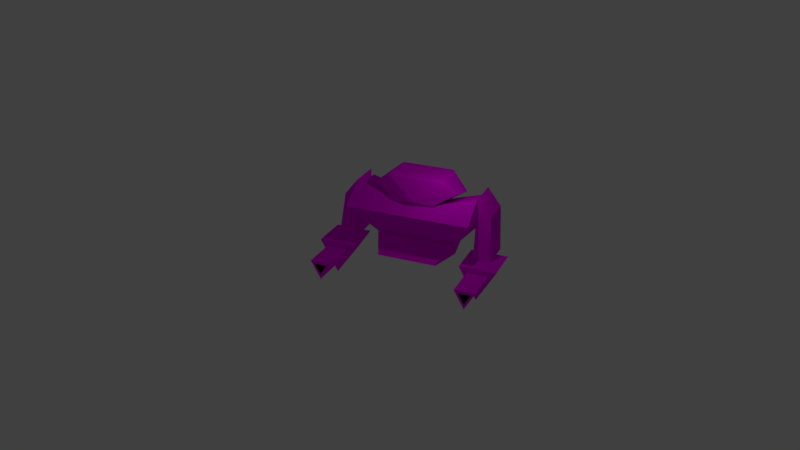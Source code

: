 # Source: HulkDemo.blend  (saved by Blender 2.81.16; exported with 4.5.12 LTS)
import bpy
from mathutils import Matrix  # noqa: F401  (used for matrix-valued properties, if any)

bpy.ops.wm.read_factory_settings(use_empty=True)
scene = bpy.context.scene
scene.name = 'Scene'

# ---- collections
col_collection_1 = bpy.data.collections.new('Collection 1'); scene.collection.children.link(col_collection_1)

# ---- images (referenced by path relative to the original .blend; pixels are not part of the script)
import os
ASSET_DIR = os.environ.get("B2B_ASSET_DIR", "")  # directory of the original .blend (textures are referenced by path, not embedded)
HERE = os.path.dirname(os.path.abspath(__file__))  # packed textures are extracted next to this script under _unpacked/

def load_image(name, relpath, width, height, colorspace="sRGB"):
    """Load a texture the original file referenced (path relative to the .blend, or extracted next to this script)."""
    p = next((c for c in (os.path.join(HERE, relpath), os.path.join(ASSET_DIR, relpath)) if relpath and os.path.exists(c)), "")
    if p:
        img = bpy.data.images.load(p, check_existing=True)
        img.name = name
    else:  # same state as the original file: an image datablock whose file is absent (Cycles renders it pink)
        img = bpy.data.images.new(name, width, height)
        img.source = "FILE"
        img.filepath = "//" + (relpath or name)
    img.colorspace_settings.name = colorspace
    return img
img_rbot010_png = load_image('rbot010.png', 'rbot010.png', 1024, 1024, 'sRGB')
img_rbot012_png = load_image('rbot012.png', 'rbot012.png', 1024, 1024, 'sRGB')
img_rbot011_png = load_image('rbot011.png', 'rbot011.png', 1024, 1024, 'sRGB')

# ---- materials (node trees are filled in below, after node groups)
mat_rbot010 = bpy.data.materials.new('RBOT010')
mat_rbot010.alpha_threshold = 0.0
mat_rbot010.use_transparent_shadow = False
mat_rbot010.roughness = 0.5
mat_rbot012 = bpy.data.materials.new('RBOT012')
mat_rbot012.alpha_threshold = 0.0
mat_rbot012.use_transparent_shadow = False
mat_rbot012.roughness = 0.5
mat_black = bpy.data.materials.new('BLACK')
mat_black.alpha_threshold = 0.0
mat_black.use_transparent_shadow = False
mat_black.diffuse_color = (0.0, 0.0, 0.0, 1.0)
mat_black.roughness = 0.5
mat_rbot011 = bpy.data.materials.new('RBOT011')
mat_rbot011.alpha_threshold = 0.0
mat_rbot011.use_transparent_shadow = False
mat_rbot011.roughness = 0.5

# ---- material node trees
mat_rbot010.use_nodes = True; mat_rbot010.node_tree.nodes.clear()
_N = mat_rbot010.node_tree.nodes; _L = mat_rbot010.node_tree.links
n0 = _N.new('ShaderNodeOutputMaterial'); n0.name = 'Material Output'; n0.location = (300, 300)
n1 = _N.new('ShaderNodeBsdfDiffuse'); n1.name = 'Diffuse BSDF'; n1.location = (10, 300)
n1.inputs[1].default_value = 0.5
n2 = _N.new('ShaderNodeTexImage'); n2.name = 'Image Texture'; n2.location = (-190, 280)
n2.image = img_rbot010_png
n2.interpolation = 'Closest'
_L.new(n1.outputs[0], n0.inputs[0])
_L.new(n2.outputs[0], n1.inputs[0])
n0.is_active_output = True
mat_rbot012.use_nodes = True; mat_rbot012.node_tree.nodes.clear()
_N = mat_rbot012.node_tree.nodes; _L = mat_rbot012.node_tree.links
n0 = _N.new('ShaderNodeOutputMaterial'); n0.name = 'Material Output'; n0.location = (300, 300)
n1 = _N.new('ShaderNodeBsdfDiffuse'); n1.name = 'Diffuse BSDF'; n1.location = (10, 300)
n1.inputs[1].default_value = 0.5
n2 = _N.new('ShaderNodeTexImage'); n2.name = 'Image Texture'; n2.location = (-280, 280)
n2.image = img_rbot012_png
n2.interpolation = 'Closest'
_L.new(n1.outputs[0], n0.inputs[0])
_L.new(n2.outputs[0], n1.inputs[0])
n0.is_active_output = True
mat_rbot011.use_nodes = True; mat_rbot011.node_tree.nodes.clear()
_N = mat_rbot011.node_tree.nodes; _L = mat_rbot011.node_tree.links
n0 = _N.new('ShaderNodeOutputMaterial'); n0.name = 'Material Output'; n0.location = (300, 300)
n1 = _N.new('ShaderNodeBsdfDiffuse'); n1.name = 'Diffuse BSDF'; n1.location = (10, 300)
n1.inputs[1].default_value = 0.5
n2 = _N.new('ShaderNodeTexImage'); n2.name = 'Image Texture'; n2.location = (-280, 280)
n2.image = img_rbot011_png
n2.interpolation = 'Closest'
_L.new(n1.outputs[0], n0.inputs[0])
_L.new(n2.outputs[0], n1.inputs[0])
n0.is_active_output = True

# ---- world
world_world = bpy.data.worlds.new('World'); scene.world = world_world
world_world.color = (0.05088, 0.05088, 0.05088)
world_world.use_sun_shadow = False
world_world.sun_shadow_jitter_overblur = 0.0
world_world.cycles.sampling_method = 'MANUAL'

# ---- cameras
cam_camera = bpy.data.cameras.new('Camera')
cam_camera.clip_end = 100.0
cam_camera.lens = 35.0
cam_camera.sensor_width = 32.0
cam_camera.sensor_height = 18.0
cam_camera.ortho_scale = 7.314
cam_camera.dof.focus_distance = 0.0
cam_camera.dof.aperture_fstop = 128.0

# ---- lights
light_lamp = bpy.data.lights.new('Lamp', 'POINT')
light_lamp.transmission_factor = 0.0
light_lamp.cutoff_distance = 30.0
light_lamp.energy = 100.0
light_lamp.shadow_buffer_clip_start = 1.001
light_lamp.shadow_soft_size = 0.1
light_lamp.shadow_maximum_resolution = 0.006
light_lamp.use_absolute_resolution = True

# ---- meshes
me_heh0_002 = bpy.data.meshes.new('heh0.002')
me_heh0_002.from_pydata([(-1.717, -2.069, -1.502), (2.094, -0.3623, -0.7635), (2.846, 0.188, 0.04044), (2.404, -0.3623, -0.7635), (2.496, -0.3623, -0.7635), (2.283, 1.453, -0.02519), (-2.315, 1.426, -0.0238), (-2.508, 0.4502, -0.4274), (-2.026, -0.3623, -0.7635), (1.238, -0.3623, -0.7635), (2.295, 1.426, -0.0238), (-2.701, 0.188, 0.04044), (-3.713, -2.073, 1.241), (-2.496, -0.3623, -0.7635), (-3.403, 1.452, -0.01286), (-2.258, -0.3623, -0.7635), (-1.238, -0.3623, -0.7635), (-2.36, -0.5929, -0.4933), (-2.005, -0.3479, -0.7804), (3.713, -2.073, 1.241), (-2.307, 1.453, -0.02519), (-1.717, 1.528, -2.349), (1.238, 2.073, 0.2439), (-3.713, 2.073, 0.2439), (2.654, 0.4502, -0.4274), (-1.238, 1.942, 1.048), (-1.238, -0.6154, 1.589), (1.238, 1.942, 1.048), (1.238, -0.6154, 1.589), (-1.238, 2.073, 0.2439), (3.713, 2.073, 0.2439), (-3.713, 1.942, 1.809), (3.713, 1.942, 1.809), (-1.238, -2.073, 1.241), (3.713, -0.6154, 2.349), (1.238, -2.073, 1.241), (-3.713, -0.6154, 2.349), (-3.713, 1.439, 0.3964), (1.863, -2.069, -1.502), (1.863, 1.528, -2.349)], [], [(0, 38, 5, 20, 18), (1, 10, 24, 3), (24, 2, 38, 39), (4, 30, 19), (15, 7, 6, 8), (20, 21, 7, 11, 6), (6, 7, 15, 13, 14, 23, 29, 22, 30, 4, 3, 24, 10), (8, 18, 20, 6, 11, 17), (6, 10, 1, 9, 16, 8), (37, 14, 13, 12), (16, 12, 13, 15, 8), (16, 35, 33), (12, 16, 33), (9, 35, 16), (9, 19, 35), (0, 18, 8, 17), (19, 9, 1, 3, 4), (20, 5, 39, 21), (25, 31, 36, 26), (23, 14, 37), (39, 5, 10, 2, 24), (26, 28, 27, 25), (25, 22, 29), (27, 22, 25), (27, 30, 22), (25, 29, 31), (32, 30, 27), (35, 28, 33), (33, 26, 12), (33, 28, 26), (34, 32, 27, 28), (12, 26, 36), (35, 34, 28), (31, 29, 23), (19, 34, 35), (31, 23, 37, 12, 36), (34, 19, 30, 32), (21, 39, 38, 0), (21, 0, 17, 11, 7), (5, 38, 2, 10)])
_uv = me_heh0_002.uv_layers.new(name='UVMap')
_uv.uv.foreach_set('vector', [-0.1166, 0.05252, 1.15, 0.05252, 1.021, 0.3674, -0.02672, 0.3674, -0.07269, 0.2064, 0.9782, 0.185, 1.024, 0.3672, 1.106, 0.2678, 1.049, 0.185, 1.15, 0.2613, 1.15, 0.3131, 1.15, 0.05252, 1.15, 0.04852, 1.07, 0.185, 1.348, 0.4331, 1.348, 0.6786, -0.01559, 0.185, -0.07268, 0.2678, -0.02863, 0.3672, 0.03731, 0.185, -0.02672, 0.3674, -0.1166, 0.04852, -0.1166, 0.2613, -0.1166, 0.3131, -0.02863, 0.3663, -0.02863, 0.3672, -0.07268, 0.2678, -0.01559, 0.185, -0.06987, 0.185, -0.277, 0.3698, -0.3478, 0.4331, 0.2174, 0.4331, 0.7826, 0.4331, 1.348, 0.4331, 1.07, 0.185, 1.049, 0.185, 1.106, 0.2678, 1.024, 0.3672, -0.07527, 0.2074, -0.07269, 0.2064, -0.02672, 0.3674, -0.02863, 0.3663, -0.1166, 0.3131, -0.1166, 0.223, -0.02863, 0.3672, 1.024, 0.3672, 0.9782, 0.185, 0.7826, 0.185, 0.2174, 0.185, 0.03731, 0.185, -0.3478, 0.4706, -0.277, 0.3698, -0.06987, 0.185, -0.3478, 0.6786, 0.2174, 0.185, -0.3478, 0.6786, -0.06987, 0.185, -0.01559, 0.185, 0.03731, 0.185, 0.2174, 0.185, 0.7826, 0.6786, 0.2174, 0.6786, -0.3478, 0.6786, 0.2174, 0.185, 0.2174, 0.6786, 0.7826, 0.185, 0.7826, 0.6786, 0.2174, 0.185, 0.7826, 0.185, 1.348, 0.6786, 0.7826, 0.6786, -0.1166, 0.05252, -0.07269, 0.2064, -0.07527, 0.2074, -0.1166, 0.223, 1.348, 0.6786, 0.7826, 0.185, 0.9782, 0.185, 1.049, 0.185, 1.07, 0.185, -0.02672, 0.3674, 1.021, 0.3674, 1.15, 0.04852, -0.1166, 0.04852, 0.2174, 0.6311, -0.3478, 0.8184, -0.3478, 0.9515, 0.2174, 0.7641, -0.3478, 0.4331, -0.277, 0.3698, -0.3478, 0.4706, 1.15, 0.04852, 1.021, 0.3674, 1.024, 0.3663, 1.15, 0.3131, 1.15, 0.2613, 0.2174, 0.7641, 0.7826, 0.7641, 0.7826, 0.6311, 0.2174, 0.6311, 0.2174, 0.6311, 0.7826, 0.4331, 0.2174, 0.4331, 0.7826, 0.6311, 0.7826, 0.4331, 0.2174, 0.6311, 0.7826, 0.6311, 1.348, 0.4331, 0.7826, 0.4331, 0.2174, 0.6311, 0.2174, 0.4331, -0.3478, 0.8184, 1.348, 0.8184, 1.348, 0.4331, 0.7826, 0.6311, 0.7826, 0.6786, 0.7826, 0.7641, 0.2174, 0.6786, 0.2174, 0.6786, 0.2174, 0.7641, -0.3478, 0.6786, 0.2174, 0.6786, 0.7826, 0.7641, 0.2174, 0.7641, 1.348, 0.9515, 1.348, 0.8184, 0.7826, 0.6311, 0.7826, 0.7641, -0.3478, 0.6786, 0.2174, 0.7641, -0.3478, 0.9515, 0.7826, 0.6786, 1.348, 0.9515, 0.7826, 0.7641, -0.3478, 0.8184, 0.2174, 0.4331, -0.3478, 0.4331, 1.348, 0.6786, 1.348, 0.9515, 0.7826, 0.6786, -0.3478, 0.8184, -0.3478, 0.4331, -0.3478, 0.4706, -0.3478, 0.6786, -0.3478, 0.9515, 1.348, 0.9515, 1.348, 0.6786, 1.348, 0.4331, 1.348, 0.8184, -0.1166, 0.04852, 1.15, 0.04852, 1.15, 0.05252, -0.1166, 0.05252, -0.1166, 0.04852, -0.1166, 0.05252, -0.1166, 0.223, -0.1166, 0.3131, -0.1166, 0.2613, 1.021, 0.3674, 1.15, 0.05252, 1.15, 0.3131, 1.024, 0.3663])
me_heh0_002.materials.append(mat_rbot010)
me_heh0_002.use_remesh_preserve_volume = False
me_heh0_002.use_remesh_preserve_attributes = False
me_heh0_002.use_mirror_vertex_groups = False
me_heh0_002.update()
me_heh4_003 = bpy.data.meshes.new('heh4.003')
me_heh4_003.from_pydata([(-0.02806, -1.27, -2.537), (-0.02806, 1.062, 1.115), (-0.02806, 0.6998, -2.537), (1.047, 0.6998, -2.537), (-0.02806, -0.9079, 1.115), (1.047, -1.27, -2.537), (0.8082, -0.9079, 0.04985), (0.8082, 1.062, 0.04985)], [], [(6, 0, 5), (4, 0, 6), (7, 2, 1), (3, 2, 7), (0, 2, 3, 5), (4, 1, 2, 0), (6, 7, 1, 4), (5, 3, 7, 6)])
_uv = me_heh4_003.uv_layers.new(name='UVMap')
_uv.uv.foreach_set('vector', [0.5566, 0.6175, 0.4313, 0.2179, 0.5687, 0.2179, 0.4062, 0.7821, 0.4313, 0.2179, 0.5566, 0.6175, 0.9601, 0.6175, 0.09381, 0.2179, 0.06873, 0.7821, 0.9062, 0.2179, 0.09381, 0.2179, 0.9601, 0.6175, 0.4313, 0.2179, 0.09381, 0.2179, 0.9062, 0.2179, 0.5687, 0.2179, 0.4062, 0.7821, 0.06873, 0.7821, 0.09381, 0.2179, 0.4313, 0.2179, 0.5566, 0.6175, 0.9601, 0.6175, 0.06873, 0.7821, 0.4062, 0.7821, 0.5687, 0.2179, 0.9062, 0.2179, 0.9601, 0.6175, 0.5566, 0.6175])
me_heh4_003.materials.append(mat_rbot010)
me_heh4_003.use_remesh_preserve_volume = False
me_heh4_003.use_remesh_preserve_attributes = False
me_heh4_003.use_mirror_vertex_groups = False
me_heh4_003.update()
me_heh5 = bpy.data.meshes.new('heh5')
me_heh5.from_pydata([(1.12, 0.8116, 0.6918), (1.12, -1.52, 0.6918), (0.0002289, -1.544, -0.6876), (0.6281, -3.753, 0.3999), (0.6281, -1.544, 0.3999), (-0.6276, -3.753, 0.3999), (-0.6276, -1.544, 0.3999), (0.0, -1.52, -1.248), (-1.12, 0.8116, 0.6918), (0.0, 1.39, -0.8857), (0.0002289, -3.753, -0.6876), (0.3564, -3.767, 0.2349), (0.002029, -3.767, -0.3789), (-0.3523, -3.767, 0.2349), (-1.12, -1.52, 0.6918)], [], [(1, 9, 0), (1, 14, 7), (2, 4, 3, 10), (4, 6, 5, 3), (6, 2, 10, 5), (7, 9, 1), (7, 8, 9), (14, 8, 7), (9, 8, 0), (3, 5, 10), (11, 13, 12), (0, 8, 14, 1)])
me_heh5.polygons.foreach_set('material_index', [0, 0, 1, 1, 1, 0, 0, 0, 0, 1, 2, 0])
_uv = me_heh5.uv_layers.new(name='UVMap')
_uv.uv.foreach_set('vector', [0.6364, 0.0, 1.0, 0.8585, 0.6364, 1.0, 0.6364, 0.0, 0.3636, 0.0, 1.0, 0.0, 4.578e-05, 0.02563, 0.3451, 0.02563, 0.3451, 0.9991, 4.578e-05, 0.9991, 0.3451, 0.02563, 0.6548, 0.02563, 0.6548, 0.9991, 0.3451, 0.9991, 0.6548, 0.02563, 4.578e-05, 0.02563, 4.578e-05, 0.9991, 0.6548, 0.9991, 1.0, 0.0, 1.0, 0.8585, 0.6364, 0.0, 1.0, 0.0, 0.3636, 1.0, 1.0, 0.8585, 0.3636, 0.0, 0.3636, 1.0, 1.0, 0.0, 1.0, 0.8585, 0.3636, 1.0, 0.6364, 1.0, 0.3451, 0.9991, 0.6548, 0.9991, 4.578e-05, 0.9991, 0.0, 0.0, 0.0, 0.0, 0.0, 0.0, 0.6364, 1.0, 0.3636, 1.0, 0.3636, 0.0, 0.6364, 0.0])
me_heh5.materials.append(mat_rbot010)
me_heh5.materials.append(mat_rbot012)
me_heh5.materials.append(mat_black)
me_heh5.use_remesh_preserve_volume = False
me_heh5.use_remesh_preserve_attributes = False
me_heh5.use_mirror_vertex_groups = False
me_heh5.update()
me_heh2_003 = bpy.data.meshes.new('heh2.003')
me_heh2_003.from_pydata([(-1.008, -1.27, -2.51), (0.06717, -1.27, -2.51), (0.06717, -0.9078, 1.142), (0.06717, 0.6999, -2.51), (-0.7691, 1.062, 0.07712), (-1.008, 0.6999, -2.51), (0.06717, 1.062, 1.142), (-0.7691, -0.9078, 0.07712)], [], [(1, 7, 0), (1, 2, 7), (3, 4, 6), (3, 5, 4), (3, 1, 0, 5), (3, 6, 2, 1), (6, 4, 7, 2), (4, 5, 0, 7)])
_uv = me_heh2_003.uv_layers.new(name='UVMap')
_uv.uv.foreach_set('vector', [0.559, 0.2178, 0.4292, 0.6174, 0.422, 0.2178, 0.559, 0.2178, 0.5817, 0.782, 0.4292, 0.6174, 0.9183, 0.2178, 0.05051, 0.6174, 0.941, 0.782, 0.9183, 0.2178, 0.1048, 0.2178, 0.05051, 0.6174, 0.9183, 0.2178, 0.559, 0.2178, 0.422, 0.2178, 0.1048, 0.2178, 0.9183, 0.2178, 0.941, 0.782, 0.5817, 0.782, 0.559, 0.2178, 0.941, 0.782, 0.05051, 0.6174, 0.4292, 0.6174, 0.5817, 0.782, 0.05051, 0.6174, 0.1048, 0.2178, 0.422, 0.2178, 0.4292, 0.6174])
me_heh2_003.materials.append(mat_rbot010)
me_heh2_003.use_remesh_preserve_volume = False
me_heh2_003.use_remesh_preserve_attributes = False
me_heh2_003.use_mirror_vertex_groups = False
me_heh2_003.update()
me_heh3_003 = bpy.data.meshes.new('heh3.003')
me_heh3_003.from_pydata([(0.0, 1.39, -0.8855), (-1.12, 0.8117, 0.692), (-1.12, -1.519, 0.692), (-0.0002289, -3.753, -0.6875), (-0.6281, -1.543, 0.4), (0.6276, -1.543, 0.4), (-0.0002289, -1.543, -0.6875), (0.0, -1.519, -1.248), (1.12, 0.8117, 0.692), (0.6276, -3.753, 0.4), (-0.6281, -3.753, 0.4), (0.3542, -3.767, 0.2351), (-0.0002289, -3.767, -0.3787), (-0.3546, -3.767, 0.2351), (1.12, -1.519, 0.692)], [], [(0, 2, 1), (14, 2, 7), (10, 4, 6, 3), (9, 5, 4, 10), (3, 6, 5, 9), (0, 7, 2), (8, 7, 0), (8, 14, 7), (8, 0, 1), (9, 10, 3), (11, 13, 12), (14, 8, 1, 2)])
me_heh3_003.polygons.foreach_set('material_index', [0, 0, 1, 1, 1, 0, 0, 0, 0, 1, 2, 0])
_uv = me_heh3_003.uv_layers.new(name='UVMap')
_uv.uv.foreach_set('vector', [0.9929, 0.8585, 0.3655, 0.0, 0.3655, 1.0, 0.6383, 0.0, 0.3655, 0.0, 0.9955, 0.0, 0.6546, 0.9991, 0.6546, 0.02563, 0.0005798, 0.02563, 0.0005798, 0.9991, 0.3448, 0.9991, 0.3448, 0.02563, 0.6546, 0.02563, 0.6546, 0.9991, 0.0005798, 0.9991, 0.0005798, 0.02563, 0.3448, 0.02563, 0.3448, 0.9991, 0.9929, 0.8585, 0.9955, 0.0, 0.3655, 0.0, 0.6383, 1.0, 0.9955, 0.0, 0.9929, 0.8585, 0.6383, 1.0, 0.6383, 0.0, 0.9955, 0.0, 0.6383, 1.0, 0.9929, 0.8585, 0.3655, 1.0, 0.3448, 0.9991, 0.6546, 0.9991, 0.0005798, 0.9991, 0.0, 0.0, 0.0, 0.0, 0.0, 0.0, 0.6383, 0.0, 0.6383, 1.0, 0.3655, 1.0, 0.3655, 0.0])
me_heh3_003.materials.append(mat_rbot010)
me_heh3_003.materials.append(mat_rbot012)
me_heh3_003.materials.append(mat_black)
me_heh3_003.use_remesh_preserve_volume = False
me_heh3_003.use_remesh_preserve_attributes = False
me_heh3_003.use_mirror_vertex_groups = False
me_heh3_003.update()
me_heh1_003 = bpy.data.meshes.new('heh1.003')
me_heh1_003.from_pydata([(1.146, 1.354, -1.248), (-1.169, 1.354, -1.248), (1.574, 1.354, 0.8414), (-2.518, 1.357, -0.3797), (-2.518, -0.7103, 0.1661), (-1.598, 1.354, 0.8414), (2.495, 1.357, -0.3797), (1.146, -0.9397, -0.7023), (1.574, -0.9397, 0.8414), (-0.01158, -1.357, -0.345), (2.495, -0.7103, 0.1661), (-1.598, -0.9397, 0.8414), (-1.169, -0.9397, -0.7023)], [], [(8, 6, 2), (0, 10, 7), (10, 6, 8), (2, 0, 1), (2, 6, 0), (12, 4, 1), (2, 1, 3), (4, 5, 3), (11, 5, 4), (2, 3, 5), (6, 10, 0), (1, 4, 3), (9, 12, 7), (9, 8, 11), (9, 7, 10), (9, 10, 8), (9, 11, 4), (9, 4, 12), (7, 12, 1, 0), (2, 5, 11, 8)])
me_heh1_003.polygons.foreach_set('material_index', [0, 0, 0, 0, 0, 0, 0, 0, 0, 0, 0, 0, 0, 0, 1, 1, 1, 1, 0, 0])
_uv = me_heh1_003.uv_layers.new(name='UVMap')
_uv.uv.foreach_set('vector', [0.9279, 0.8584, 1.176, 0.4395, 0.9279, 0.8584, 0.8124, 0.1416, 1.176, 0.6268, 0.8124, 0.3288, 1.176, 0.6268, 1.176, 0.4395, 0.9279, 0.8584, 0.9279, 0.8584, 0.8124, 0.1416, 0.1876, 0.1416, 0.9279, 0.8584, 1.176, 0.4395, 0.8124, 0.1416, 0.1876, 0.3288, -0.1763, 0.6268, 0.1876, 0.1416, 0.9279, 0.8584, 0.1876, 0.1416, -0.1763, 0.4395, -0.1763, 0.6268, 0.07205, 0.8584, -0.1763, 0.4395, 0.07205, 0.8584, 0.07205, 0.8584, -0.1763, 0.6268, 0.9279, 0.8584, -0.1763, 0.4395, 0.07205, 0.8584, 1.176, 0.4395, 1.176, 0.6268, 0.8124, 0.1416, 0.1876, 0.1416, -0.1763, 0.6268, -0.1763, 0.4395, 0.5, 0.4514, 0.1876, 0.3288, 0.8124, 0.3288, 0.5, 0.4514, 0.9279, 0.8584, 0.07205, 0.8584, 1.095, 0.1859, 0.5543, -0.08479, -0.07497, 0.5732, 1.095, 0.1859, -0.07497, 0.5732, 0.3545, 1.085, 1.085, 0.1859, 0.3447, 1.085, -0.08479, 0.5732, 1.085, 0.1859, -0.08479, 0.5732, 0.5445, -0.08479, 1.489, 0.965, 1.025, 0.965, 1.025, 0.4926, 1.489, 0.4926, 0.9279, 0.8584, 0.07205, 0.8584, 0.07205, 0.8584, 0.9279, 0.8584])
me_heh1_003.materials.append(mat_rbot010)
me_heh1_003.materials.append(mat_rbot011)
me_heh1_003.use_remesh_preserve_volume = False
me_heh1_003.use_remesh_preserve_attributes = False
me_heh1_003.use_mirror_vertex_groups = False
me_heh1_003.update()

# ---- objects
ob_body = bpy.data.objects.new('Body', me_heh0_002)
ob_leftarm = bpy.data.objects.new('LeftArm', me_heh4_003)
ob_leftgun = bpy.data.objects.new('LeftGun', me_heh5)
ob_gun1 = bpy.data.objects.new('gun1', None)
ob_rightarm = bpy.data.objects.new('RightArm', me_heh2_003)
ob_rightgun = bpy.data.objects.new('RightGun', me_heh3_003)
ob_gun0 = bpy.data.objects.new('gun0', None)
ob_head = bpy.data.objects.new('Head', me_heh1_003)
ob_lamp = bpy.data.objects.new('Lamp', light_lamp)
ob_camera = bpy.data.objects.new('Camera', cam_camera)

# ---- transforms, parenting, visibility, modifiers, constraints
ob_body.location = (-0.0, -0.0, 0.0)
ob_body.lineart.crease_threshold = 0.0
ob_leftarm.parent = ob_body
ob_leftarm.location = (3.742, 0.4109, 1.286)
ob_leftarm.lineart.crease_threshold = 0.0
ob_leftgun.parent = ob_leftarm
ob_leftgun.location = (0.6263, -0.8982, -3.229)
ob_leftgun.lineart.crease_threshold = 0.0
ob_gun1.parent = ob_leftgun
ob_gun1.location = (0.002029, -3.841, -0.07196)
ob_gun1.empty_image_offset = (0.0, 0.0)
ob_gun1.lineart.crease_threshold = 0.0
ob_rightarm.parent = ob_body
ob_rightarm.location = (-3.781, 0.4109, 1.258)
ob_rightarm.lineart.crease_threshold = 0.0
ob_rightgun.parent = ob_rightarm
ob_rightgun.location = (-0.6107, -0.8983, -3.202)
ob_rightgun.lineart.crease_threshold = 0.0
ob_gun0.parent = ob_rightgun
ob_gun0.location = (-0.026, -3.841, -0.07182)
ob_gun0.empty_image_offset = (0.0, 0.0)
ob_gun0.lineart.crease_threshold = 0.0
ob_head.parent = ob_body
ob_head.location = (-0.0, 0.0656, 2.314)
ob_head.lineart.crease_threshold = 0.0
ob_lamp.location = (3.145, -2.844, 5.928)
ob_lamp.rotation_euler = (0.6503, 0.05522, 1.866)
ob_lamp.lock_rotations_4d = False
ob_lamp.empty_display_type = 'ARROWS'
ob_lamp.color = (0.0, 0.0, 0.0, 0.0)
ob_lamp.lineart.crease_threshold = 0.0
ob_camera.location = (16.81, -44.24, 21.43)
ob_camera.rotation_euler = (1.143, -0.01333, 0.3925)
ob_camera.lock_rotations_4d = False
ob_camera.empty_display_type = 'ARROWS'
ob_camera.color = (0.0, 0.0, 0.0, 0.0)
ob_camera.display_type = 'WIRE'
ob_camera.lineart.crease_threshold = 0.0

# ---- collection membership
col_collection_1.objects.link(ob_body)
col_collection_1.objects.link(ob_leftarm)
col_collection_1.objects.link(ob_leftgun)
col_collection_1.objects.link(ob_gun1)
col_collection_1.objects.link(ob_rightarm)
col_collection_1.objects.link(ob_rightgun)
col_collection_1.objects.link(ob_gun0)
col_collection_1.objects.link(ob_head)
col_collection_1.objects.link(ob_lamp)
col_collection_1.objects.link(ob_camera)

# ---- scene / render settings (as saved in the file)
scene.camera = ob_camera
scene.frame_start = 0; scene.frame_end = 4; scene.frame_set(1)
scene.render.engine = 'BLENDER_EEVEE_NEXT'
scene.render.resolution_percentage = 50
scene.render.dither_intensity = 0.0
scene.cycles.use_denoising = False
scene.cycles.samples = 128
scene.cycles.sampling_pattern = 'TABULATED_SOBOL'
scene.cycles.light_sampling_threshold = 0.0
scene.cycles.use_adaptive_sampling = False
scene.cycles.use_light_tree = False
scene.cycles.blur_glossy = 0.0
scene.cycles.sample_clamp_indirect = 0.0
scene.view_settings.view_transform = 'Standard'
bpy.context.view_layer.update()
